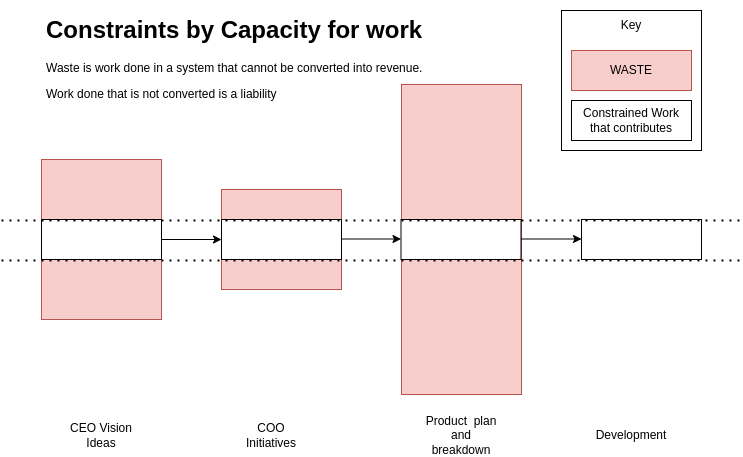

The diagram above was exported from draw.io. Its source (the exported page's mxGraphModel, read from the mxfile embedded in the PNG):
<mxGraphModel dx="1350" dy="1974" grid="1" gridSize="10" guides="1" tooltips="1" connect="1" arrows="1" fold="1" page="1" pageScale="1" pageWidth="827" pageHeight="1169" math="0" shadow="0">
  <root>
    <mxCell id="0" />
    <mxCell id="1" parent="0" />
    <mxCell id="2" value="" style="rounded=0;whiteSpace=wrap;html=1;fillColor=#f8cecc;strokeColor=#b85450;" vertex="1" parent="1">
      <mxGeometry x="60" y="139" width="120" height="160" as="geometry" />
    </mxCell>
    <mxCell id="3" value="CEO Vision Ideas" style="text;html=1;strokeColor=none;fillColor=none;align=center;verticalAlign=middle;whiteSpace=wrap;rounded=0;" vertex="1" parent="1">
      <mxGeometry x="80" y="400" width="80" height="30" as="geometry" />
    </mxCell>
    <mxCell id="4" value="&lt;h1&gt;Constraints by Capacity for work&amp;nbsp;&amp;nbsp;&lt;/h1&gt;&lt;p&gt;Waste is work done in a system that cannot be converted into revenue.&lt;/p&gt;&lt;p&gt;Work done that is not converted is a liability&lt;/p&gt;" style="text;html=1;strokeColor=none;fillColor=none;spacing=5;spacingTop=-20;whiteSpace=wrap;overflow=hidden;rounded=0;" vertex="1" parent="1">
      <mxGeometry x="59.5" y="-10" width="480" height="120" as="geometry" />
    </mxCell>
    <mxCell id="5" value="" style="rounded=0;whiteSpace=wrap;html=1;fillColor=#f8cecc;strokeColor=#b85450;" vertex="1" parent="1">
      <mxGeometry x="240" y="169" width="120" height="100" as="geometry" />
    </mxCell>
    <mxCell id="6" value="COO Initiatives" style="text;html=1;strokeColor=none;fillColor=none;align=center;verticalAlign=middle;whiteSpace=wrap;rounded=0;" vertex="1" parent="1">
      <mxGeometry x="250" y="400" width="80" height="30" as="geometry" />
    </mxCell>
    <mxCell id="7" value="" style="rounded=0;whiteSpace=wrap;html=1;fillColor=#f8cecc;strokeColor=#b85450;" vertex="1" parent="1">
      <mxGeometry x="420" y="64" width="120" height="310" as="geometry" />
    </mxCell>
    <mxCell id="8" value="Product&amp;nbsp; plan and breakdown" style="text;html=1;strokeColor=none;fillColor=none;align=center;verticalAlign=middle;whiteSpace=wrap;rounded=0;" vertex="1" parent="1">
      <mxGeometry x="440" y="400" width="80" height="30" as="geometry" />
    </mxCell>
    <mxCell id="9" value="" style="rounded=0;whiteSpace=wrap;html=1;" vertex="1" parent="1">
      <mxGeometry x="600" y="199" width="120" height="40" as="geometry" />
    </mxCell>
    <mxCell id="10" value="" style="rounded=0;whiteSpace=wrap;html=1;" vertex="1" parent="1">
      <mxGeometry x="419.5" y="199" width="120" height="40" as="geometry" />
    </mxCell>
    <mxCell id="11" value="" style="rounded=0;whiteSpace=wrap;html=1;" vertex="1" parent="1">
      <mxGeometry x="240" y="199" width="120" height="40" as="geometry" />
    </mxCell>
    <mxCell id="12" value="" style="rounded=0;whiteSpace=wrap;html=1;" vertex="1" parent="1">
      <mxGeometry x="60" y="199" width="120" height="40" as="geometry" />
    </mxCell>
    <mxCell id="13" value="" style="endArrow=none;dashed=1;html=1;dashPattern=1 3;strokeWidth=2;rounded=0;" edge="1" parent="1">
      <mxGeometry width="50" height="50" relative="1" as="geometry">
        <mxPoint x="20" y="200" as="sourcePoint" />
        <mxPoint x="760" y="200" as="targetPoint" />
      </mxGeometry>
    </mxCell>
    <mxCell id="14" value="" style="endArrow=none;dashed=1;html=1;dashPattern=1 3;strokeWidth=2;rounded=0;" edge="1" parent="1">
      <mxGeometry width="50" height="50" relative="1" as="geometry">
        <mxPoint x="20" y="240" as="sourcePoint" />
        <mxPoint x="760" y="240" as="targetPoint" />
      </mxGeometry>
    </mxCell>
    <mxCell id="15" value="Development" style="text;html=1;strokeColor=none;fillColor=none;align=center;verticalAlign=middle;whiteSpace=wrap;rounded=0;" vertex="1" parent="1">
      <mxGeometry x="610" y="400" width="80" height="30" as="geometry" />
    </mxCell>
    <mxCell id="16" value="" style="endArrow=classic;html=1;rounded=0;exitX=1;exitY=0.5;exitDx=0;exitDy=0;entryX=0;entryY=0.5;entryDx=0;entryDy=0;" edge="1" source="12" target="11" parent="1">
      <mxGeometry width="50" height="50" relative="1" as="geometry">
        <mxPoint x="240" y="390" as="sourcePoint" />
        <mxPoint x="290" y="340" as="targetPoint" />
      </mxGeometry>
    </mxCell>
    <mxCell id="17" value="" style="endArrow=classic;html=1;rounded=0;exitX=1;exitY=0.5;exitDx=0;exitDy=0;entryX=0;entryY=0.5;entryDx=0;entryDy=0;" edge="1" parent="1">
      <mxGeometry width="50" height="50" relative="1" as="geometry">
        <mxPoint x="359.5" y="218.5" as="sourcePoint" />
        <mxPoint x="419.5" y="218.5" as="targetPoint" />
      </mxGeometry>
    </mxCell>
    <mxCell id="18" value="" style="endArrow=classic;html=1;rounded=0;exitX=1;exitY=0.5;exitDx=0;exitDy=0;entryX=0;entryY=0.5;entryDx=0;entryDy=0;" edge="1" parent="1">
      <mxGeometry width="50" height="50" relative="1" as="geometry">
        <mxPoint x="540" y="218.5" as="sourcePoint" />
        <mxPoint x="600" y="218.5" as="targetPoint" />
      </mxGeometry>
    </mxCell>
    <mxCell id="19" value="" style="group" vertex="1" connectable="0" parent="1">
      <mxGeometry x="580" y="-10" width="140" height="140" as="geometry" />
    </mxCell>
    <mxCell id="20" value="" style="rounded=0;whiteSpace=wrap;html=1;" vertex="1" parent="19">
      <mxGeometry width="140" height="140" as="geometry" />
    </mxCell>
    <mxCell id="21" value="WASTE" style="rounded=0;whiteSpace=wrap;html=1;fillColor=#f8cecc;strokeColor=#b85450;" vertex="1" parent="19">
      <mxGeometry x="10" y="40" width="120" height="40" as="geometry" />
    </mxCell>
    <mxCell id="22" value="Constrained Work that contributes" style="rounded=0;whiteSpace=wrap;html=1;" vertex="1" parent="19">
      <mxGeometry x="10" y="90" width="120" height="40" as="geometry" />
    </mxCell>
    <mxCell id="23" value="Key" style="text;html=1;strokeColor=none;fillColor=none;align=center;verticalAlign=middle;whiteSpace=wrap;rounded=0;" vertex="1" parent="19">
      <mxGeometry x="40" width="60" height="30" as="geometry" />
    </mxCell>
  </root>
</mxGraphModel>